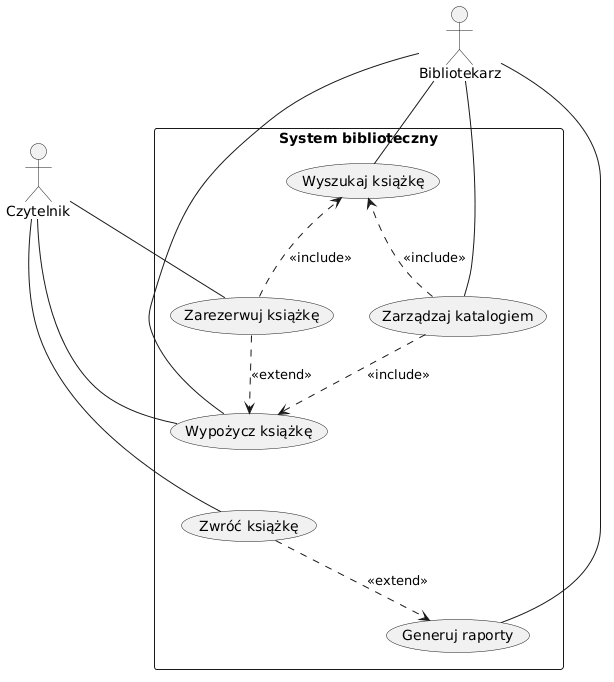

The diagram above was rendered by PlantUML. Its source (embedded in the PNG):
@startuml
skinparam actorStyle outline

actor Czytelnik
actor Bibliotekarz

rectangle "System biblioteczny" {
  usecase "Wyszukaj książkę" as UC_Wyszukaj
  usecase "Zarezerwuj książkę" as UC_Zarezerwuj
  usecase "Zarządzaj katalogiem" as UC_Katalog
  usecase "Wypożycz książkę" as UC_Wypozycz
  usecase "Generuj raporty" as UC_Raporty
  usecase "Zwróć książkę" as UC_Zwroc
}

' Układ elementów w pionie jak na wzorze
UC_Wyszukaj -[hidden]-> UC_Zarezerwuj
UC_Zarezerwuj -[hidden]-> UC_Wypozycz
UC_Wypozycz -[hidden]-> UC_Zwroc

UC_Wyszukaj -[hidden]-> UC_Katalog
UC_Katalog -[hidden]-> UC_Raporty

' Powiązania aktorów
Czytelnik -- UC_Zarezerwuj
Czytelnik -- UC_Wypozycz
Czytelnik -- UC_Zwroc

Bibliotekarz -- UC_Wyszukaj
Bibliotekarz -- UC_Katalog
Bibliotekarz -- UC_Wypozycz
Bibliotekarz -- UC_Raporty

' Zależności include i extend
UC_Zarezerwuj ..> UC_Wyszukaj : <<include>>
UC_Katalog ..> UC_Wyszukaj : <<include>>
UC_Katalog ..> UC_Wypozycz : <<include>>

UC_Zarezerwuj ..> UC_Wypozycz : <<extend>>
UC_Zwroc ..> UC_Raporty : <<extend>>
@enduml